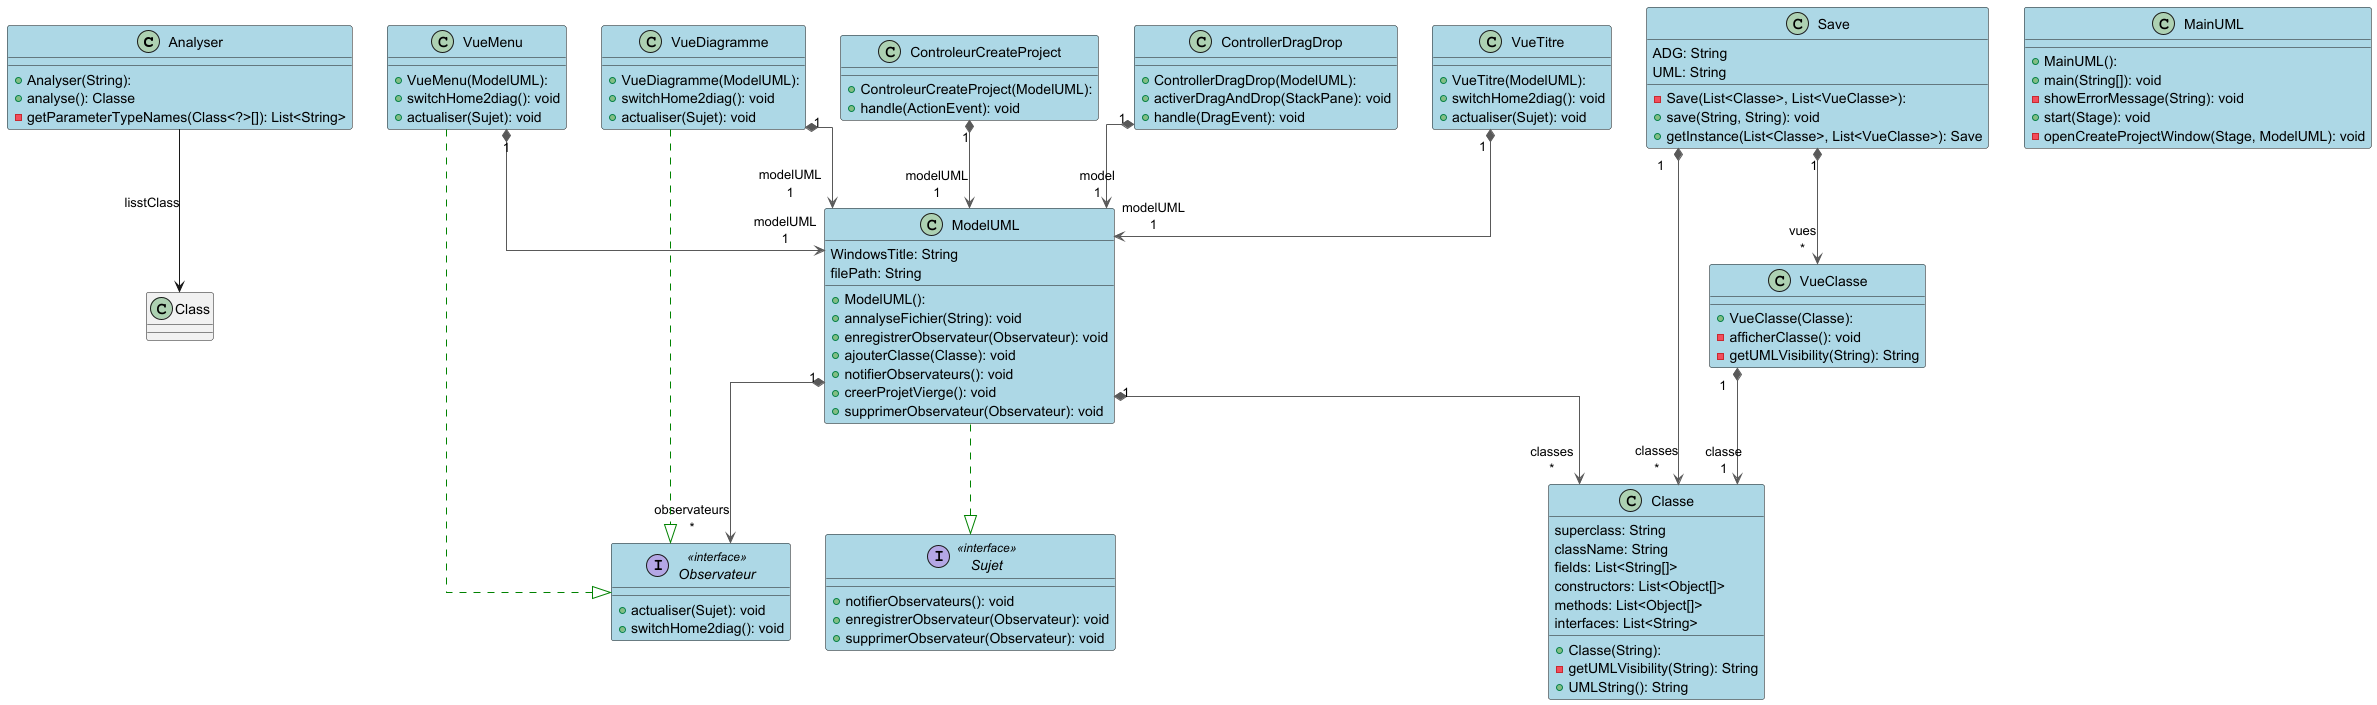

The diagram above was rendered by PlantUML. Its source (embedded in the PNG):
@startuml


top to bottom direction
skinparam linetype ortho

class Analyser #lightblue {
  + Analyser(String):
  + analyse(): Classe
  - getParameterTypeNames(Class<?>[]): List<String>
}
class Classe  #lightblue {
  + Classe(String):
  - getUMLVisibility(String): String
  + UMLString(): String
   superclass: String
   className: String
   fields: List<String[]>
   constructors: List<Object[]>
   methods: List<Object[]>
   interfaces: List<String>
}

class ControleurCreateProject  #lightblue {
  + ControleurCreateProject(ModelUML):
  + handle(ActionEvent): void
}
class ControllerDragDrop  #lightblue{
  + ControllerDragDrop(ModelUML):
  + activerDragAndDrop(StackPane): void
  + handle(DragEvent): void
}


class MainUML  #lightblue {
  + MainUML():
  + main(String[]): void
  - showErrorMessage(String): void
  + start(Stage): void
  - openCreateProjectWindow(Stage, ModelUML): void
}
class ModelUML  #lightblue{
  + ModelUML():
  + annalyseFichier(String): void
  + enregistrerObservateur(Observateur): void
  + ajouterClasse(Classe): void
  + notifierObservateurs(): void
  + creerProjetVierge(): void
  + supprimerObservateur(Observateur): void
   WindowsTitle: String
   filePath: String
}
interface Observateur << interface >>  #lightblue {
  + actualiser(Sujet): void
  + switchHome2diag(): void
}
class Save  #lightblue{
  - Save(List<Classe>, List<VueClasse>):
  + save(String, String): void
  + getInstance(List<Classe>, List<VueClasse>): Save
   ADG: String
   UML: String
}
interface Sujet << interface >>  #lightblue{
  + notifierObservateurs(): void
  + enregistrerObservateur(Observateur): void
  + supprimerObservateur(Observateur): void
}


class VueClasse  #lightblue {
  + VueClasse(Classe):
  - afficherClasse(): void
  - getUMLVisibility(String): String
}
class VueDiagramme  #lightblue{
  + VueDiagramme(ModelUML):
  + switchHome2diag(): void
  + actualiser(Sujet): void
}
class VueMenu  #lightblue{
  + VueMenu(ModelUML):
  + switchHome2diag(): void
  + actualiser(Sujet): void
}
class VueTitre  #lightblue {
  + VueTitre(ModelUML): 
  + switchHome2diag(): void
  + actualiser(Sujet): void
}


ControleurCreateProject "1" *-[#595959,plain]-> "modelUML\n1" ModelUML                
ControllerDragDrop      "1" *-[#595959,plain]-> "model\n1" ModelUML                

ModelUML                "1" *-[#595959,plain]-> "classes\n*" Classe                  
ModelUML                "1" *-[#595959,plain]-> "observateurs\n*" Observateur             
ModelUML                 -[#008200,dashed]-^  Sujet                   

Save                    "1" *-[#595959,plain]-> "classes\n*" Classe                  
Save                    "1" *-[#595959,plain]-> "vues\n*" VueClasse               
VueClasse               "1" *-[#595959,plain]-> "classe\n1" Classe                  
VueDiagramme            "1" *-[#595959,plain]-> "modelUML\n1" ModelUML                
VueDiagramme             -[#008200,dashed]-^  Observateur             
VueMenu                 "1" *-[#595959,plain]-> "modelUML\n1" ModelUML                
VueMenu                  -[#008200,dashed]-^  Observateur             
VueTitre                "1" *-[#595959,plain]-> "modelUML\n1" ModelUML                
Analyser                --> Class   : lisstClass
@enduml